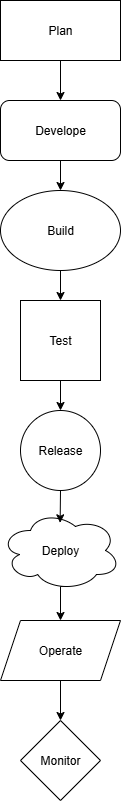

The diagram above was exported from draw.io. Its source (the exported page's mxGraphModel, read from the mxfile embedded in the PNG):
<mxGraphModel dx="1213" dy="764" grid="1" gridSize="10" guides="1" tooltips="1" connect="1" arrows="1" fold="1" page="1" pageScale="1" pageWidth="827" pageHeight="1169" math="0" shadow="0">
  <root>
    <mxCell id="0" />
    <mxCell id="1" parent="0" />
    <mxCell id="6NG3dO2Xjp2nzmFhZ-bi-14" style="edgeStyle=orthogonalEdgeStyle;rounded=0;orthogonalLoop=1;jettySize=auto;html=1;exitX=0.5;exitY=1;exitDx=0;exitDy=0;entryX=0.5;entryY=0;entryDx=0;entryDy=0;" edge="1" parent="1" source="6NG3dO2Xjp2nzmFhZ-bi-1" target="6NG3dO2Xjp2nzmFhZ-bi-5">
      <mxGeometry relative="1" as="geometry" />
    </mxCell>
    <mxCell id="6NG3dO2Xjp2nzmFhZ-bi-1" value="Plan" style="rounded=0;whiteSpace=wrap;html=1;" vertex="1" parent="1">
      <mxGeometry x="330" y="40" width="120" height="60" as="geometry" />
    </mxCell>
    <mxCell id="6NG3dO2Xjp2nzmFhZ-bi-15" style="edgeStyle=orthogonalEdgeStyle;rounded=0;orthogonalLoop=1;jettySize=auto;html=1;exitX=0.5;exitY=1;exitDx=0;exitDy=0;" edge="1" parent="1" source="6NG3dO2Xjp2nzmFhZ-bi-5" target="6NG3dO2Xjp2nzmFhZ-bi-6">
      <mxGeometry relative="1" as="geometry" />
    </mxCell>
    <mxCell id="6NG3dO2Xjp2nzmFhZ-bi-5" value="Develope" style="rounded=1;whiteSpace=wrap;html=1;" vertex="1" parent="1">
      <mxGeometry x="330" y="140" width="120" height="60" as="geometry" />
    </mxCell>
    <mxCell id="6NG3dO2Xjp2nzmFhZ-bi-16" style="edgeStyle=orthogonalEdgeStyle;rounded=0;orthogonalLoop=1;jettySize=auto;html=1;exitX=0.5;exitY=1;exitDx=0;exitDy=0;entryX=0.5;entryY=0;entryDx=0;entryDy=0;" edge="1" parent="1" source="6NG3dO2Xjp2nzmFhZ-bi-6" target="6NG3dO2Xjp2nzmFhZ-bi-8">
      <mxGeometry relative="1" as="geometry" />
    </mxCell>
    <mxCell id="6NG3dO2Xjp2nzmFhZ-bi-6" value="Build" style="ellipse;whiteSpace=wrap;html=1;" vertex="1" parent="1">
      <mxGeometry x="330" y="230" width="120" height="80" as="geometry" />
    </mxCell>
    <mxCell id="6NG3dO2Xjp2nzmFhZ-bi-17" style="edgeStyle=orthogonalEdgeStyle;rounded=0;orthogonalLoop=1;jettySize=auto;html=1;exitX=0.5;exitY=1;exitDx=0;exitDy=0;entryX=0.5;entryY=0;entryDx=0;entryDy=0;" edge="1" parent="1" source="6NG3dO2Xjp2nzmFhZ-bi-8" target="6NG3dO2Xjp2nzmFhZ-bi-9">
      <mxGeometry relative="1" as="geometry" />
    </mxCell>
    <mxCell id="6NG3dO2Xjp2nzmFhZ-bi-8" value="Test" style="whiteSpace=wrap;html=1;aspect=fixed;" vertex="1" parent="1">
      <mxGeometry x="350" y="340" width="80" height="80" as="geometry" />
    </mxCell>
    <mxCell id="6NG3dO2Xjp2nzmFhZ-bi-9" value="Release" style="ellipse;whiteSpace=wrap;html=1;aspect=fixed;" vertex="1" parent="1">
      <mxGeometry x="350" y="450" width="80" height="80" as="geometry" />
    </mxCell>
    <mxCell id="6NG3dO2Xjp2nzmFhZ-bi-19" style="edgeStyle=orthogonalEdgeStyle;rounded=0;orthogonalLoop=1;jettySize=auto;html=1;exitX=0.55;exitY=0.95;exitDx=0;exitDy=0;exitPerimeter=0;entryX=0.5;entryY=0;entryDx=0;entryDy=0;" edge="1" parent="1" source="6NG3dO2Xjp2nzmFhZ-bi-11" target="6NG3dO2Xjp2nzmFhZ-bi-12">
      <mxGeometry relative="1" as="geometry" />
    </mxCell>
    <mxCell id="6NG3dO2Xjp2nzmFhZ-bi-11" value="Deploy" style="ellipse;shape=cloud;whiteSpace=wrap;html=1;" vertex="1" parent="1">
      <mxGeometry x="330" y="550" width="120" height="80" as="geometry" />
    </mxCell>
    <mxCell id="6NG3dO2Xjp2nzmFhZ-bi-20" style="edgeStyle=orthogonalEdgeStyle;rounded=0;orthogonalLoop=1;jettySize=auto;html=1;exitX=0.5;exitY=1;exitDx=0;exitDy=0;entryX=0.5;entryY=0;entryDx=0;entryDy=0;" edge="1" parent="1" source="6NG3dO2Xjp2nzmFhZ-bi-12" target="6NG3dO2Xjp2nzmFhZ-bi-13">
      <mxGeometry relative="1" as="geometry" />
    </mxCell>
    <mxCell id="6NG3dO2Xjp2nzmFhZ-bi-12" value="Operate" style="shape=parallelogram;perimeter=parallelogramPerimeter;whiteSpace=wrap;html=1;fixedSize=1;" vertex="1" parent="1">
      <mxGeometry x="330" y="660" width="120" height="60" as="geometry" />
    </mxCell>
    <mxCell id="6NG3dO2Xjp2nzmFhZ-bi-13" value="Monitor" style="rhombus;whiteSpace=wrap;html=1;" vertex="1" parent="1">
      <mxGeometry x="350" y="760" width="80" height="80" as="geometry" />
    </mxCell>
    <mxCell id="6NG3dO2Xjp2nzmFhZ-bi-18" style="edgeStyle=orthogonalEdgeStyle;rounded=0;orthogonalLoop=1;jettySize=auto;html=1;exitX=0.5;exitY=1;exitDx=0;exitDy=0;entryX=0.497;entryY=0.154;entryDx=0;entryDy=0;entryPerimeter=0;" edge="1" parent="1" source="6NG3dO2Xjp2nzmFhZ-bi-9" target="6NG3dO2Xjp2nzmFhZ-bi-11">
      <mxGeometry relative="1" as="geometry" />
    </mxCell>
  </root>
</mxGraphModel>